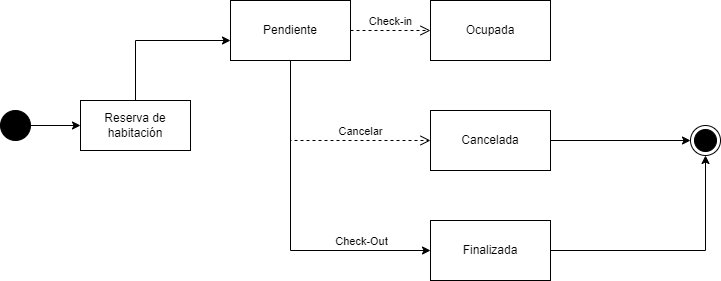

The diagram above was exported from draw.io. Its source (the exported page's mxGraphModel, read from the mxfile embedded in the PNG):
<mxGraphModel dx="1276" dy="606" grid="1" gridSize="10" guides="1" tooltips="1" connect="1" arrows="1" fold="1" page="1" pageScale="1" pageWidth="850" pageHeight="1100" math="0" shadow="0">
  <root>
    <mxCell id="0" />
    <mxCell id="1" parent="0" />
    <mxCell id="o8N_kGo1Ied3jUaQuOnw-2" value="" style="ellipse;html=1;shape=endState;fillColor=#000000;strokeColor=#000000;" vertex="1" parent="1">
      <mxGeometry x="730" y="315" width="30" height="30" as="geometry" />
    </mxCell>
    <mxCell id="o8N_kGo1Ied3jUaQuOnw-6" value="" style="edgeStyle=orthogonalEdgeStyle;rounded=0;orthogonalLoop=1;jettySize=auto;html=1;" edge="1" parent="1" source="o8N_kGo1Ied3jUaQuOnw-3" target="o8N_kGo1Ied3jUaQuOnw-5">
      <mxGeometry relative="1" as="geometry" />
    </mxCell>
    <mxCell id="o8N_kGo1Ied3jUaQuOnw-3" value="" style="ellipse;whiteSpace=wrap;html=1;fillColor=#000000;" vertex="1" parent="1">
      <mxGeometry x="40" y="300" width="30" height="30" as="geometry" />
    </mxCell>
    <mxCell id="o8N_kGo1Ied3jUaQuOnw-8" value="" style="edgeStyle=orthogonalEdgeStyle;rounded=0;orthogonalLoop=1;jettySize=auto;html=1;" edge="1" parent="1" source="o8N_kGo1Ied3jUaQuOnw-5" target="o8N_kGo1Ied3jUaQuOnw-7">
      <mxGeometry relative="1" as="geometry">
        <Array as="points">
          <mxPoint x="175" y="230" />
        </Array>
      </mxGeometry>
    </mxCell>
    <mxCell id="o8N_kGo1Ied3jUaQuOnw-5" value="Reserva de habitación" style="html=1;whiteSpace=wrap;" vertex="1" parent="1">
      <mxGeometry x="120" y="290" width="110" height="50" as="geometry" />
    </mxCell>
    <mxCell id="o8N_kGo1Ied3jUaQuOnw-19" value="" style="edgeStyle=orthogonalEdgeStyle;rounded=0;orthogonalLoop=1;jettySize=auto;html=1;exitX=0.5;exitY=1;exitDx=0;exitDy=0;entryX=0;entryY=0.5;entryDx=0;entryDy=0;" edge="1" parent="1" source="o8N_kGo1Ied3jUaQuOnw-7" target="o8N_kGo1Ied3jUaQuOnw-21">
      <mxGeometry relative="1" as="geometry">
        <mxPoint x="400" y="480" as="sourcePoint" />
        <mxPoint x="450" y="550" as="targetPoint" />
        <Array as="points">
          <mxPoint x="330" y="440" />
        </Array>
      </mxGeometry>
    </mxCell>
    <mxCell id="o8N_kGo1Ied3jUaQuOnw-20" value="Check-Out" style="edgeLabel;html=1;align=center;verticalAlign=middle;resizable=0;points=[];" vertex="1" connectable="0" parent="o8N_kGo1Ied3jUaQuOnw-19">
      <mxGeometry x="0.1689" relative="1" as="geometry">
        <mxPoint x="67" y="-10" as="offset" />
      </mxGeometry>
    </mxCell>
    <mxCell id="o8N_kGo1Ied3jUaQuOnw-7" value="Pendiente" style="whiteSpace=wrap;html=1;" vertex="1" parent="1">
      <mxGeometry x="270" y="190" width="120" height="60" as="geometry" />
    </mxCell>
    <mxCell id="o8N_kGo1Ied3jUaQuOnw-9" value="Ocupada" style="whiteSpace=wrap;html=1;" vertex="1" parent="1">
      <mxGeometry x="470" y="190" width="120" height="60" as="geometry" />
    </mxCell>
    <mxCell id="o8N_kGo1Ied3jUaQuOnw-11" value="Check-in" style="html=1;verticalAlign=bottom;endArrow=open;dashed=1;endSize=8;edgeStyle=elbowEdgeStyle;elbow=vertical;curved=0;rounded=0;entryX=0;entryY=0.5;entryDx=0;entryDy=0;exitX=1;exitY=0.5;exitDx=0;exitDy=0;" edge="1" parent="1" source="o8N_kGo1Ied3jUaQuOnw-7" target="o8N_kGo1Ied3jUaQuOnw-9">
      <mxGeometry relative="1" as="geometry">
        <mxPoint x="460" y="310" as="sourcePoint" />
        <mxPoint x="380" y="310" as="targetPoint" />
      </mxGeometry>
    </mxCell>
    <mxCell id="o8N_kGo1Ied3jUaQuOnw-17" style="edgeStyle=orthogonalEdgeStyle;rounded=0;orthogonalLoop=1;jettySize=auto;html=1;exitX=1;exitY=0.5;exitDx=0;exitDy=0;entryX=0;entryY=0.5;entryDx=0;entryDy=0;" edge="1" parent="1" source="o8N_kGo1Ied3jUaQuOnw-13" target="o8N_kGo1Ied3jUaQuOnw-2">
      <mxGeometry relative="1" as="geometry" />
    </mxCell>
    <mxCell id="o8N_kGo1Ied3jUaQuOnw-13" value="Cancelada" style="whiteSpace=wrap;html=1;" vertex="1" parent="1">
      <mxGeometry x="470" y="300" width="120" height="60" as="geometry" />
    </mxCell>
    <mxCell id="o8N_kGo1Ied3jUaQuOnw-15" value="Cancelar" style="html=1;verticalAlign=bottom;endArrow=open;dashed=1;endSize=8;edgeStyle=elbowEdgeStyle;elbow=vertical;curved=0;rounded=0;entryX=0;entryY=0.5;entryDx=0;entryDy=0;exitX=0.5;exitY=1;exitDx=0;exitDy=0;" edge="1" parent="1" source="o8N_kGo1Ied3jUaQuOnw-7" target="o8N_kGo1Ied3jUaQuOnw-13">
      <mxGeometry x="0.3636" relative="1" as="geometry">
        <mxPoint x="320" y="320" as="sourcePoint" />
        <mxPoint x="400" y="320" as="targetPoint" />
        <Array as="points">
          <mxPoint x="400" y="330" />
        </Array>
        <mxPoint as="offset" />
      </mxGeometry>
    </mxCell>
    <mxCell id="o8N_kGo1Ied3jUaQuOnw-24" style="edgeStyle=orthogonalEdgeStyle;rounded=0;orthogonalLoop=1;jettySize=auto;html=1;exitX=1;exitY=0.5;exitDx=0;exitDy=0;entryX=0.5;entryY=1;entryDx=0;entryDy=0;" edge="1" parent="1" source="o8N_kGo1Ied3jUaQuOnw-21" target="o8N_kGo1Ied3jUaQuOnw-2">
      <mxGeometry relative="1" as="geometry" />
    </mxCell>
    <mxCell id="o8N_kGo1Ied3jUaQuOnw-21" value="Finalizada" style="whiteSpace=wrap;html=1;" vertex="1" parent="1">
      <mxGeometry x="470" y="410" width="120" height="60" as="geometry" />
    </mxCell>
  </root>
</mxGraphModel>